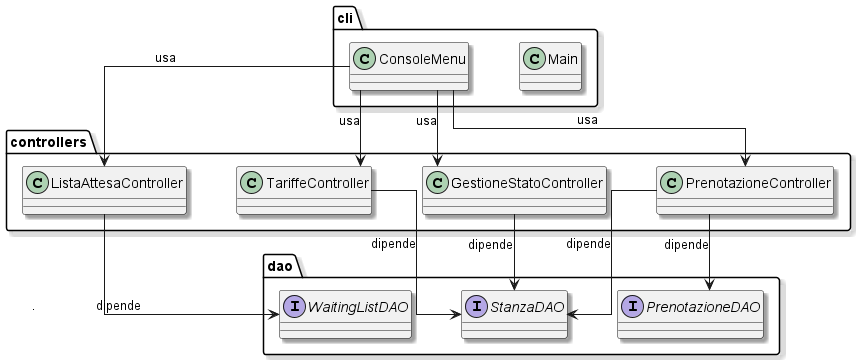

The diagram above was rendered by PlantUML. Its source (embedded in the PNG):
@startuml fig_3_4_class_diagram_controllers
skinparam classAttributeIconSize 0
skinparam linetype ortho
skinparam shadowing true
skinparam packageStyle folder
skinparam nodesep 50
skinparam ranksep 40

package "cli" {
    class Main
    class ConsoleMenu
}

package "controllers" {
    class PrenotazioneController
    class GestioneStatoController
    class TariffeController
    class ListaAttesaController
}

package "dao" {
    interface StanzaDAO
    interface PrenotazioneDAO
    interface WaitingListDAO
}

ConsoleMenu --> PrenotazioneController : usa
ConsoleMenu --> GestioneStatoController : usa
ConsoleMenu --> TariffeController : usa
ConsoleMenu --> ListaAttesaController : usa

PrenotazioneController --> PrenotazioneDAO : dipende
PrenotazioneController --> StanzaDAO : dipende
GestioneStatoController --> StanzaDAO : dipende
TariffeController --> StanzaDAO : dipende
ListaAttesaController --> WaitingListDAO : ".               dipende"

@enduml